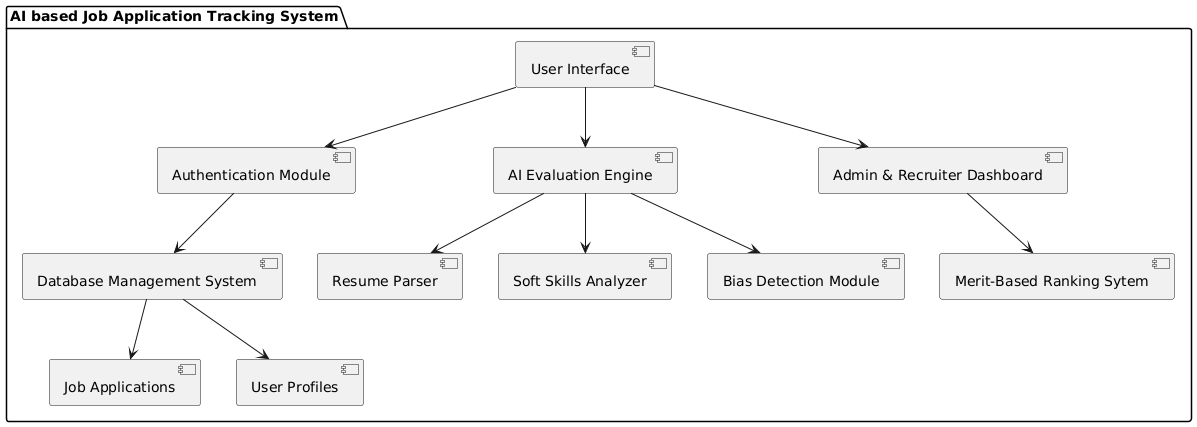

The diagram above was rendered by PlantUML. Its source (embedded in the PNG):
@startuml
package "AI based Job Application Tracking System" {
  [User Interface] --> [Authentication Module]
  [User Interface] --> [AI Evaluation Engine]
  [User Interface] --> [Admin & Recruiter Dashboard]
  
  [Authentication Module] --> [Database Management System]
  
  [AI Evaluation Engine] --> [Resume Parser]
  [AI Evaluation Engine] --> [Soft Skills Analyzer]
  [AI Evaluation Engine] --> [Bias Detection Module]
  
  [Database Management System] --> [Job Applications]
  [Database Management System] --> [User Profiles]
  
  [Admin & Recruiter Dashboard] --> [Merit-Based Ranking Sytem]
}
@enduml